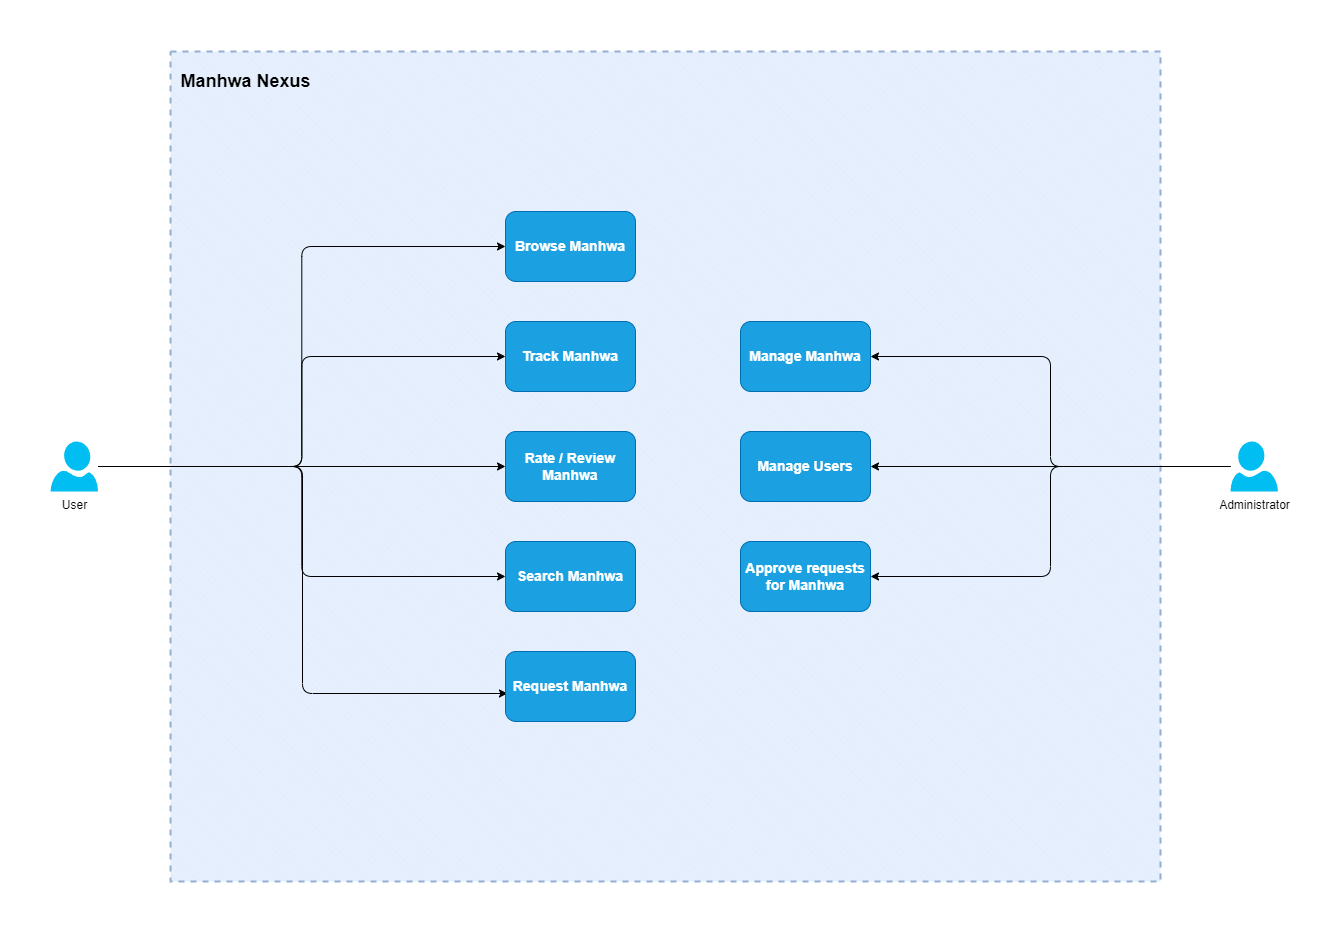

The diagram above was exported from draw.io. Its source (the exported page's mxGraphModel, read from the mxfile embedded in the PNG):
<mxGraphModel dx="2058" dy="820" grid="1" gridSize="10" guides="1" tooltips="1" connect="1" arrows="1" fold="1" page="1" pageScale="1" pageWidth="850" pageHeight="1100" math="0" shadow="0">
  <root>
    <mxCell id="0" />
    <mxCell id="1" parent="0" />
    <mxCell id="6" value="" style="verticalLabelPosition=bottom;verticalAlign=top;html=1;shape=mxgraph.basic.patternFillRect;fillStyle=diagRev;step=5;fillStrokeWidth=0.2;fillStrokeColor=#dddddd;rounded=1;fillColor=#dae8fc;strokeColor=#6c8ebf;opacity=70;dashed=1;strokeWidth=2;movable=1;resizable=1;rotatable=1;deletable=1;editable=1;connectable=1;" parent="1" vertex="1">
      <mxGeometry x="330" y="10" width="990" height="830" as="geometry" />
    </mxCell>
    <mxCell id="30" style="edgeStyle=orthogonalEdgeStyle;rounded=1;orthogonalLoop=1;jettySize=auto;html=1;entryX=0;entryY=0.5;entryDx=0;entryDy=0;strokeWidth=1;targetPerimeterSpacing=0;sourcePerimeterSpacing=0;endSize=6;jumpSize=6;jumpStyle=none;" parent="1" source="5" target="10" edge="1">
      <mxGeometry relative="1" as="geometry" />
    </mxCell>
    <mxCell id="33" style="edgeStyle=orthogonalEdgeStyle;rounded=1;orthogonalLoop=1;jettySize=auto;html=1;entryX=0;entryY=0.5;entryDx=0;entryDy=0;strokeWidth=1;targetPerimeterSpacing=6;sourcePerimeterSpacing=6;" parent="1" source="5" target="21" edge="1">
      <mxGeometry relative="1" as="geometry" />
    </mxCell>
    <mxCell id="41" style="edgeStyle=orthogonalEdgeStyle;rounded=1;jumpStyle=none;jumpSize=6;orthogonalLoop=1;jettySize=auto;html=1;entryX=0;entryY=0.5;entryDx=0;entryDy=0;strokeWidth=1;endSize=6;sourcePerimeterSpacing=0;targetPerimeterSpacing=0;" parent="1" source="5" target="13" edge="1">
      <mxGeometry relative="1" as="geometry" />
    </mxCell>
    <mxCell id="42" style="edgeStyle=orthogonalEdgeStyle;rounded=1;jumpStyle=none;jumpSize=6;orthogonalLoop=1;jettySize=auto;html=1;strokeWidth=1;endSize=6;sourcePerimeterSpacing=0;targetPerimeterSpacing=0;" parent="1" source="5" target="14" edge="1">
      <mxGeometry relative="1" as="geometry" />
    </mxCell>
    <mxCell id="53" style="edgeStyle=elbowEdgeStyle;rounded=1;jumpStyle=none;jumpSize=6;orthogonalLoop=1;jettySize=auto;html=1;entryX=0.015;entryY=0.6;entryDx=0;entryDy=0;entryPerimeter=0;labelBackgroundColor=none;strokeWidth=1;endSize=6;sourcePerimeterSpacing=0;targetPerimeterSpacing=0;" parent="1" source="5" target="51" edge="1">
      <mxGeometry relative="1" as="geometry" />
    </mxCell>
    <mxCell id="5" value="User" style="verticalLabelPosition=bottom;html=1;verticalAlign=top;align=center;strokeColor=none;fillColor=#00BEF2;shape=mxgraph.azure.user;rounded=1;" parent="1" vertex="1">
      <mxGeometry x="210" y="400" width="47.5" height="50" as="geometry" />
    </mxCell>
    <mxCell id="7" value="&lt;h2&gt;Manhwa Nexus&lt;/h2&gt;" style="text;html=1;align=center;verticalAlign=middle;resizable=0;points=[];autosize=1;strokeColor=none;fillColor=none;" parent="1" vertex="1">
      <mxGeometry x="330" y="10" width="150" height="60" as="geometry" />
    </mxCell>
    <mxCell id="13" value="&lt;h3&gt;Track Manhwa&lt;/h3&gt;" style="rounded=1;whiteSpace=wrap;html=1;strokeWidth=1;fillColor=#1ba1e2;fontColor=#ffffff;strokeColor=#006EAF;" parent="1" vertex="1">
      <mxGeometry x="665" y="280" width="130" height="70" as="geometry" />
    </mxCell>
    <mxCell id="14" value="&lt;h3&gt;Rate / Review Manhwa&lt;/h3&gt;" style="rounded=1;whiteSpace=wrap;html=1;strokeWidth=1;fillColor=#1ba1e2;fontColor=#ffffff;strokeColor=#006EAF;" parent="1" vertex="1">
      <mxGeometry x="665" y="390" width="130" height="70" as="geometry" />
    </mxCell>
    <mxCell id="21" value="&lt;h3&gt;Search Manhwa&lt;/h3&gt;" style="rounded=1;whiteSpace=wrap;html=1;strokeWidth=1;fillColor=#1ba1e2;fontColor=#ffffff;strokeColor=#006EAF;" parent="1" vertex="1">
      <mxGeometry x="665" y="500" width="130" height="70" as="geometry" />
    </mxCell>
    <mxCell id="10" value="&lt;h3&gt;Browse Manhwa&lt;/h3&gt;" style="rounded=1;whiteSpace=wrap;html=1;strokeWidth=1;fillColor=#1ba1e2;fontColor=#ffffff;strokeColor=#006EAF;" parent="1" vertex="1">
      <mxGeometry x="665" y="170" width="130" height="70" as="geometry" />
    </mxCell>
    <mxCell id="36" value="&lt;h3&gt;Manage Manhwa&lt;/h3&gt;" style="rounded=1;whiteSpace=wrap;html=1;strokeWidth=1;fillColor=#1ba1e2;fontColor=#ffffff;strokeColor=#006EAF;" parent="1" vertex="1">
      <mxGeometry x="900" y="280" width="130" height="70" as="geometry" />
    </mxCell>
    <mxCell id="40" style="edgeStyle=orthogonalEdgeStyle;rounded=1;orthogonalLoop=1;jettySize=auto;html=1;entryX=1;entryY=0.5;entryDx=0;entryDy=0;" parent="1" source="38" target="36" edge="1">
      <mxGeometry relative="1" as="geometry" />
    </mxCell>
    <mxCell id="46" style="edgeStyle=orthogonalEdgeStyle;rounded=1;jumpStyle=none;jumpSize=6;orthogonalLoop=1;jettySize=auto;html=1;entryX=1;entryY=0.5;entryDx=0;entryDy=0;strokeWidth=1;endSize=6;sourcePerimeterSpacing=0;targetPerimeterSpacing=0;" parent="1" source="38" target="44" edge="1">
      <mxGeometry relative="1" as="geometry" />
    </mxCell>
    <mxCell id="47" style="edgeStyle=orthogonalEdgeStyle;rounded=1;jumpStyle=none;jumpSize=6;orthogonalLoop=1;jettySize=auto;html=1;entryX=1;entryY=0.5;entryDx=0;entryDy=0;strokeWidth=1;endSize=6;sourcePerimeterSpacing=0;targetPerimeterSpacing=0;" parent="1" source="38" target="45" edge="1">
      <mxGeometry relative="1" as="geometry" />
    </mxCell>
    <mxCell id="38" value="Administrator" style="verticalLabelPosition=bottom;html=1;verticalAlign=top;align=center;strokeColor=none;fillColor=#00BEF2;shape=mxgraph.azure.user;rounded=1;strokeWidth=1;flipH=1;" parent="1" vertex="1">
      <mxGeometry x="1390" y="400" width="47.5" height="50" as="geometry" />
    </mxCell>
    <mxCell id="44" value="&lt;h3&gt;Manage Users&lt;/h3&gt;" style="rounded=1;whiteSpace=wrap;html=1;strokeWidth=1;fillColor=#1ba1e2;fontColor=#ffffff;strokeColor=#006EAF;" parent="1" vertex="1">
      <mxGeometry x="900" y="390" width="130" height="70" as="geometry" />
    </mxCell>
    <mxCell id="45" value="&lt;h3&gt;Approve requests for Manhwa&lt;/h3&gt;" style="rounded=1;whiteSpace=wrap;html=1;strokeWidth=1;fillColor=#1ba1e2;fontColor=#ffffff;strokeColor=#006EAF;" parent="1" vertex="1">
      <mxGeometry x="900" y="500" width="130" height="70" as="geometry" />
    </mxCell>
    <mxCell id="51" value="&lt;h3&gt;Request Manhwa&lt;/h3&gt;" style="rounded=1;whiteSpace=wrap;html=1;strokeWidth=1;fillColor=#1ba1e2;fontColor=#ffffff;strokeColor=#006EAF;" parent="1" vertex="1">
      <mxGeometry x="665" y="610" width="130" height="70" as="geometry" />
    </mxCell>
  </root>
</mxGraphModel>